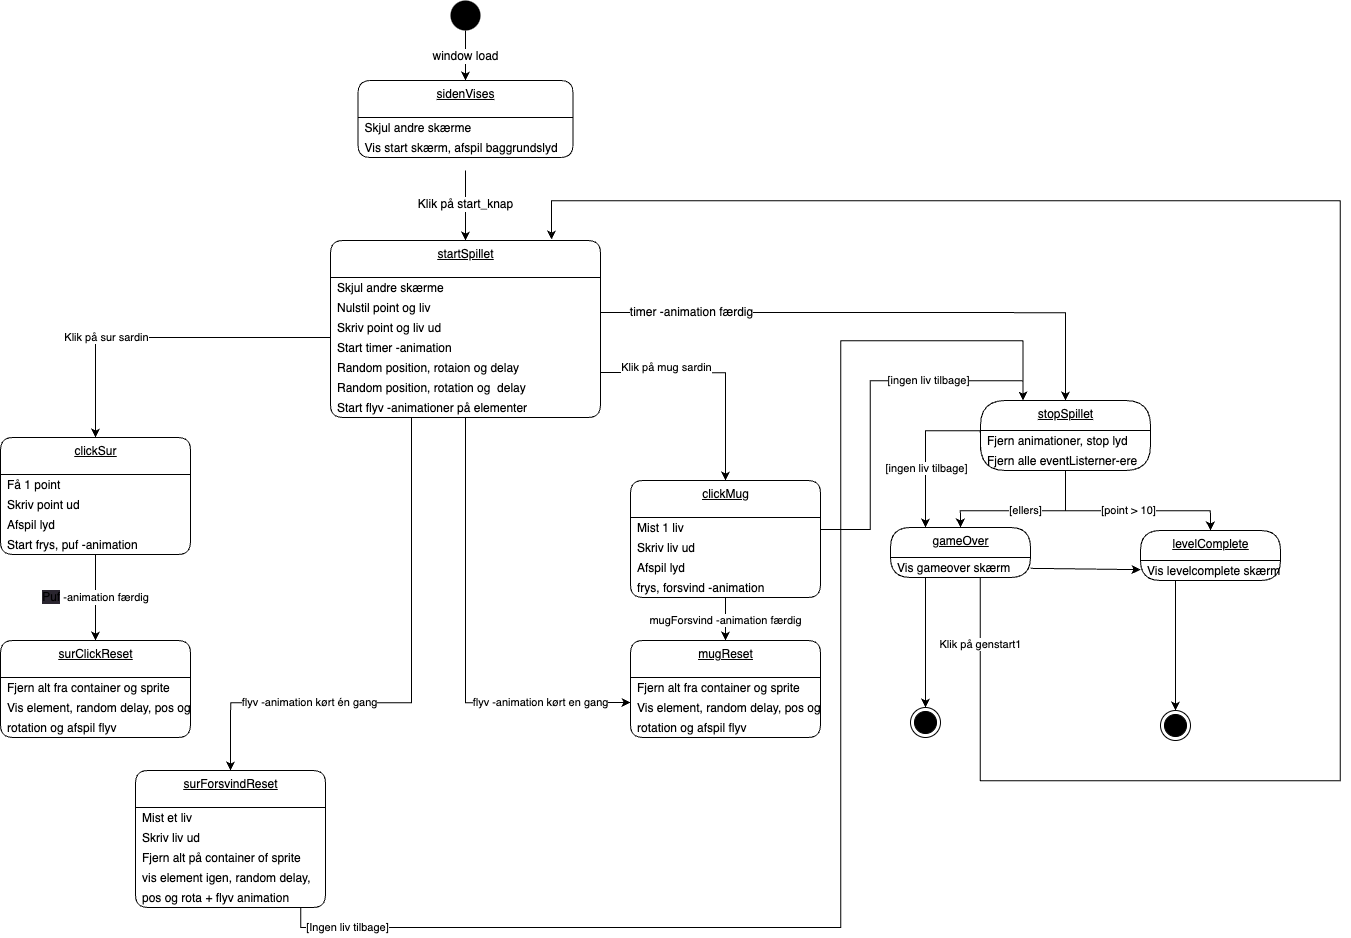

The diagram above was exported from draw.io. Its source (the exported page's mxGraphModel, read from the mxfile embedded in the PNG):
<mxGraphModel dx="2049" dy="1663" grid="1" gridSize="10" guides="1" tooltips="1" connect="1" arrows="1" fold="1" page="1" pageScale="1" pageWidth="827" pageHeight="1169" math="0" shadow="0">
  <root>
    <mxCell id="0" />
    <mxCell id="1" parent="0" />
    <mxCell id="23" value="&lt;span style=&quot;font-size: 12px&quot;&gt;window load&lt;/span&gt;" style="edgeStyle=orthogonalEdgeStyle;rounded=0;orthogonalLoop=1;jettySize=auto;html=1;exitX=0.5;exitY=1;exitDx=0;exitDy=0;entryX=0.5;entryY=0;entryDx=0;entryDy=0;" parent="1" source="2" target="63" edge="1">
      <mxGeometry relative="1" as="geometry">
        <mxPoint x="260" y="80" as="targetPoint" />
      </mxGeometry>
    </mxCell>
    <mxCell id="2" value="" style="ellipse;fillColor=#000000;strokeColor=none;" parent="1" vertex="1">
      <mxGeometry x="460" width="30" height="30" as="geometry" />
    </mxCell>
    <mxCell id="25" value="startSpillet" style="swimlane;fontStyle=4;align=center;verticalAlign=top;childLayout=stackLayout;horizontal=1;startSize=37;horizontalStack=0;resizeParent=1;resizeParentMax=0;resizeLast=0;collapsible=0;marginBottom=0;html=1;rounded=1;absoluteArcSize=1;arcSize=25;" parent="1" vertex="1">
      <mxGeometry x="340" y="240" width="270" height="177" as="geometry" />
    </mxCell>
    <mxCell id="26" value="Skjul andre skærme" style="fillColor=none;strokeColor=none;align=left;verticalAlign=middle;spacingLeft=5;" parent="25" vertex="1">
      <mxGeometry y="37" width="270" height="20" as="geometry" />
    </mxCell>
    <mxCell id="46" value="Nulstil point og liv" style="fillColor=none;strokeColor=none;align=left;verticalAlign=middle;spacingLeft=5;" parent="25" vertex="1">
      <mxGeometry y="57" width="270" height="20" as="geometry" />
    </mxCell>
    <mxCell id="47" value="Skriv point og liv ud" style="fillColor=none;strokeColor=none;align=left;verticalAlign=middle;spacingLeft=5;" parent="25" vertex="1">
      <mxGeometry y="77" width="270" height="20" as="geometry" />
    </mxCell>
    <mxCell id="49" value="Start timer -animation" style="fillColor=none;strokeColor=none;align=left;verticalAlign=middle;spacingLeft=5;" parent="25" vertex="1">
      <mxGeometry y="97" width="270" height="20" as="geometry" />
    </mxCell>
    <mxCell id="50" value="Random position, rotaion og delay" style="fillColor=none;strokeColor=none;align=left;verticalAlign=middle;spacingLeft=5;" parent="25" vertex="1">
      <mxGeometry y="117" width="270" height="20" as="geometry" />
    </mxCell>
    <mxCell id="51" value="Random position, rotation og  delay" style="fillColor=none;strokeColor=none;align=left;verticalAlign=middle;spacingLeft=5;" parent="25" vertex="1">
      <mxGeometry y="137" width="270" height="20" as="geometry" />
    </mxCell>
    <mxCell id="52" value="Start flyv -animationer på elementer" style="fillColor=none;strokeColor=none;align=left;verticalAlign=middle;spacingLeft=5;" parent="25" vertex="1">
      <mxGeometry y="157" width="270" height="20" as="geometry" />
    </mxCell>
    <mxCell id="53" value="&lt;span style=&quot;font-size: 12px&quot;&gt;Klik på start_knap&lt;/span&gt;" style="edgeStyle=orthogonalEdgeStyle;rounded=0;orthogonalLoop=1;jettySize=auto;html=1;entryX=0.5;entryY=0;entryDx=0;entryDy=0;" parent="1" target="25" edge="1">
      <mxGeometry relative="1" as="geometry">
        <mxPoint x="475" y="170" as="sourcePoint" />
      </mxGeometry>
    </mxCell>
    <mxCell id="55" value="clickSur" style="swimlane;fontStyle=4;align=center;verticalAlign=top;childLayout=stackLayout;horizontal=1;startSize=37;horizontalStack=0;resizeParent=1;resizeParentMax=0;resizeLast=0;collapsible=0;marginBottom=0;html=1;rounded=1;absoluteArcSize=1;arcSize=25;" parent="1" vertex="1">
      <mxGeometry x="10" y="437" width="190" height="117" as="geometry" />
    </mxCell>
    <mxCell id="56" value="Få 1 point" style="fillColor=none;strokeColor=none;align=left;verticalAlign=middle;spacingLeft=5;" parent="55" vertex="1">
      <mxGeometry y="37" width="190" height="20" as="geometry" />
    </mxCell>
    <mxCell id="57" value="Skriv point ud" style="fillColor=none;strokeColor=none;align=left;verticalAlign=middle;spacingLeft=5;" parent="55" vertex="1">
      <mxGeometry y="57" width="190" height="20" as="geometry" />
    </mxCell>
    <mxCell id="121" value="Afspil lyd" style="fillColor=none;strokeColor=none;align=left;verticalAlign=middle;spacingLeft=5;" parent="55" vertex="1">
      <mxGeometry y="77" width="190" height="20" as="geometry" />
    </mxCell>
    <mxCell id="58" value="Start frys, puf -animation" style="fillColor=none;strokeColor=none;align=left;verticalAlign=middle;spacingLeft=5;" parent="55" vertex="1">
      <mxGeometry y="97" width="190" height="20" as="geometry" />
    </mxCell>
    <mxCell id="63" value="sidenVises" style="swimlane;fontStyle=4;align=center;verticalAlign=top;childLayout=stackLayout;horizontal=1;startSize=37;horizontalStack=0;resizeParent=1;resizeParentMax=0;resizeLast=0;collapsible=0;marginBottom=0;html=1;rounded=1;absoluteArcSize=1;arcSize=25;" parent="1" vertex="1">
      <mxGeometry x="367.5" y="80" width="215" height="77" as="geometry" />
    </mxCell>
    <mxCell id="64" value="Skjul andre skærme" style="fillColor=none;strokeColor=none;align=left;verticalAlign=middle;spacingLeft=5;" parent="63" vertex="1">
      <mxGeometry y="37" width="215" height="20" as="geometry" />
    </mxCell>
    <mxCell id="65" value="Vis start skærm, afspil baggrundslyd" style="fillColor=none;strokeColor=none;align=left;verticalAlign=middle;spacingLeft=5;" parent="63" vertex="1">
      <mxGeometry y="57" width="215" height="20" as="geometry" />
    </mxCell>
    <mxCell id="68" value="surClickReset" style="swimlane;fontStyle=4;align=center;verticalAlign=top;childLayout=stackLayout;horizontal=1;startSize=37;horizontalStack=0;resizeParent=1;resizeParentMax=0;resizeLast=0;collapsible=0;marginBottom=0;html=1;rounded=1;absoluteArcSize=1;arcSize=25;" parent="1" vertex="1">
      <mxGeometry x="10" y="640" width="190" height="97" as="geometry" />
    </mxCell>
    <mxCell id="69" value="Fjern alt fra container og sprite" style="fillColor=none;strokeColor=none;align=left;verticalAlign=middle;spacingLeft=5;" parent="68" vertex="1">
      <mxGeometry y="37" width="190" height="20" as="geometry" />
    </mxCell>
    <mxCell id="70" value="Vis element, random delay, pos og" style="fillColor=none;strokeColor=none;align=left;verticalAlign=middle;spacingLeft=5;" parent="68" vertex="1">
      <mxGeometry y="57" width="190" height="20" as="geometry" />
    </mxCell>
    <mxCell id="71" value="rotation og afspil flyv" style="fillColor=none;strokeColor=none;align=left;verticalAlign=middle;spacingLeft=5;" parent="68" vertex="1">
      <mxGeometry y="77" width="190" height="20" as="geometry" />
    </mxCell>
    <mxCell id="72" value="&lt;span style=&quot;font-size: 12px; text-align: left; background-color: rgb(42, 37, 47);&quot;&gt;Puf&lt;/span&gt;&amp;nbsp;-animation færdig" style="edgeStyle=orthogonalEdgeStyle;rounded=0;orthogonalLoop=1;jettySize=auto;html=1;exitX=0.5;exitY=1;exitDx=0;exitDy=0;entryX=0.5;entryY=0;entryDx=0;entryDy=0;" parent="1" source="58" target="68" edge="1">
      <mxGeometry x="-0.0033" relative="1" as="geometry">
        <mxPoint as="offset" />
      </mxGeometry>
    </mxCell>
    <mxCell id="73" value="Klik på sur sardin" style="edgeStyle=orthogonalEdgeStyle;rounded=0;orthogonalLoop=1;jettySize=auto;html=1;exitX=0;exitY=0;exitDx=0;exitDy=0;entryX=0.5;entryY=0;entryDx=0;entryDy=0;" parent="1" target="55" edge="1">
      <mxGeometry x="0.3336" relative="1" as="geometry">
        <mxPoint x="-1" as="offset" />
        <mxPoint x="340" y="337" as="sourcePoint" />
      </mxGeometry>
    </mxCell>
    <mxCell id="74" value="flyv -animation kørt én gang" style="edgeStyle=orthogonalEdgeStyle;rounded=0;orthogonalLoop=1;jettySize=auto;html=1;entryX=0.5;entryY=0;entryDx=0;entryDy=0;" parent="1" source="52" target="110" edge="1">
      <mxGeometry x="0.4446" relative="1" as="geometry">
        <mxPoint x="476" y="437" as="sourcePoint" />
        <mxPoint x="271" y="770" as="targetPoint" />
        <Array as="points">
          <mxPoint x="421" y="702" />
          <mxPoint x="240" y="702" />
        </Array>
        <mxPoint x="-1" as="offset" />
      </mxGeometry>
    </mxCell>
    <mxCell id="120" value="[ingen liv tilbage]" style="edgeStyle=orthogonalEdgeStyle;rounded=0;orthogonalLoop=1;jettySize=auto;html=1;exitX=1;exitY=0.5;exitDx=0;exitDy=0;entryX=0.25;entryY=0;entryDx=0;entryDy=0;" parent="1" source="75" target="88" edge="1">
      <mxGeometry x="0.3933" relative="1" as="geometry">
        <Array as="points">
          <mxPoint x="880" y="529" />
          <mxPoint x="880" y="380" />
          <mxPoint x="1033" y="380" />
        </Array>
        <mxPoint x="1" as="offset" />
      </mxGeometry>
    </mxCell>
    <mxCell id="75" value="clickMug" style="swimlane;fontStyle=4;align=center;verticalAlign=top;childLayout=stackLayout;horizontal=1;startSize=37;horizontalStack=0;resizeParent=1;resizeParentMax=0;resizeLast=0;collapsible=0;marginBottom=0;html=1;rounded=1;absoluteArcSize=1;arcSize=25;" parent="1" vertex="1">
      <mxGeometry x="640" y="480" width="190" height="117" as="geometry" />
    </mxCell>
    <mxCell id="76" value="Mist 1 liv" style="fillColor=none;strokeColor=none;align=left;verticalAlign=middle;spacingLeft=5;" parent="75" vertex="1">
      <mxGeometry y="37" width="190" height="20" as="geometry" />
    </mxCell>
    <mxCell id="77" value="Skriv liv ud" style="fillColor=none;strokeColor=none;align=left;verticalAlign=middle;spacingLeft=5;" parent="75" vertex="1">
      <mxGeometry y="57" width="190" height="20" as="geometry" />
    </mxCell>
    <mxCell id="122" value="Afspil lyd" style="fillColor=none;strokeColor=none;align=left;verticalAlign=middle;spacingLeft=5;" parent="75" vertex="1">
      <mxGeometry y="77" width="190" height="20" as="geometry" />
    </mxCell>
    <mxCell id="78" value="frys, forsvind -animation" style="fillColor=none;strokeColor=none;align=left;verticalAlign=middle;spacingLeft=5;" parent="75" vertex="1">
      <mxGeometry y="97" width="190" height="20" as="geometry" />
    </mxCell>
    <mxCell id="79" value="mugReset" style="swimlane;fontStyle=4;align=center;verticalAlign=top;childLayout=stackLayout;horizontal=1;startSize=37;horizontalStack=0;resizeParent=1;resizeParentMax=0;resizeLast=0;collapsible=0;marginBottom=0;html=1;rounded=1;absoluteArcSize=1;arcSize=25;" parent="1" vertex="1">
      <mxGeometry x="640" y="640" width="190" height="97" as="geometry" />
    </mxCell>
    <mxCell id="80" value="Fjern alt fra container og sprite" style="fillColor=none;strokeColor=none;align=left;verticalAlign=middle;spacingLeft=5;" parent="79" vertex="1">
      <mxGeometry y="37" width="190" height="20" as="geometry" />
    </mxCell>
    <mxCell id="81" value="Vis element, random delay, pos og" style="fillColor=none;strokeColor=none;align=left;verticalAlign=middle;spacingLeft=5;" parent="79" vertex="1">
      <mxGeometry y="57" width="190" height="20" as="geometry" />
    </mxCell>
    <mxCell id="82" value="rotation og afspil flyv" style="fillColor=none;strokeColor=none;align=left;verticalAlign=middle;spacingLeft=5;" parent="79" vertex="1">
      <mxGeometry y="77" width="190" height="20" as="geometry" />
    </mxCell>
    <mxCell id="83" value="mugForsvind -animation færdig" style="edgeStyle=orthogonalEdgeStyle;rounded=0;orthogonalLoop=1;jettySize=auto;html=1;exitX=0.5;exitY=1;exitDx=0;exitDy=0;entryX=0.5;entryY=0;entryDx=0;entryDy=0;" parent="1" source="78" target="79" edge="1">
      <mxGeometry relative="1" as="geometry" />
    </mxCell>
    <mxCell id="84" value="Klik på mug sardin" style="edgeStyle=orthogonalEdgeStyle;rounded=0;orthogonalLoop=1;jettySize=auto;html=1;exitX=1;exitY=0.75;exitDx=0;exitDy=0;entryX=0.5;entryY=0;entryDx=0;entryDy=0;" parent="1" source="50" target="75" edge="1">
      <mxGeometry x="-0.4366" y="5" relative="1" as="geometry">
        <mxPoint as="offset" />
      </mxGeometry>
    </mxCell>
    <mxCell id="85" value="flyv -animation kørt en gang" style="edgeStyle=orthogonalEdgeStyle;rounded=0;orthogonalLoop=1;jettySize=auto;html=1;exitX=0.5;exitY=1;exitDx=0;exitDy=0;entryX=0;entryY=0.25;entryDx=0;entryDy=0;" parent="1" source="52" edge="1">
      <mxGeometry x="0.599" relative="1" as="geometry">
        <mxPoint x="494.1700000000001" y="437.26" as="sourcePoint" />
        <mxPoint x="640" y="702" as="targetPoint" />
        <Array as="points">
          <mxPoint x="475" y="702" />
        </Array>
        <mxPoint as="offset" />
      </mxGeometry>
    </mxCell>
    <mxCell id="87" value="&lt;span style=&quot;font-size: 12px&quot;&gt;timer -animation færdig&lt;/span&gt;" style="edgeStyle=orthogonalEdgeStyle;rounded=0;orthogonalLoop=1;jettySize=auto;html=1;entryX=0.5;entryY=0;entryDx=0;entryDy=0;exitX=1;exitY=0.75;exitDx=0;exitDy=0;" parent="1" source="46" target="88" edge="1">
      <mxGeometry x="-0.6654" relative="1" as="geometry">
        <mxPoint x="740.0000000000002" y="120" as="sourcePoint" />
        <mxPoint x="765" y="87" as="targetPoint" />
        <mxPoint as="offset" />
      </mxGeometry>
    </mxCell>
    <mxCell id="88" value="stopSpillet" style="swimlane;fontStyle=4;align=center;verticalAlign=top;childLayout=stackLayout;horizontal=1;startSize=30;horizontalStack=0;resizeParent=1;resizeParentMax=0;resizeLast=0;collapsible=0;marginBottom=0;html=1;rounded=1;absoluteArcSize=1;arcSize=50;" parent="1" vertex="1">
      <mxGeometry x="990" y="400" width="170" height="70" as="geometry" />
    </mxCell>
    <mxCell id="89" value="Fjern animationer, stop lyd" style="fillColor=none;strokeColor=none;align=left;verticalAlign=middle;spacingLeft=5;" parent="88" vertex="1">
      <mxGeometry y="30" width="170" height="20" as="geometry" />
    </mxCell>
    <mxCell id="90" value="Fjern alle eventListerner-ere" style="fillColor=none;strokeColor=none;align=left;verticalAlign=middle;spacingLeft=5;" parent="88" vertex="1">
      <mxGeometry y="50" width="170" height="20" as="geometry" />
    </mxCell>
    <mxCell id="91" value="[point &amp;gt; 10]" style="edgeStyle=orthogonalEdgeStyle;rounded=0;orthogonalLoop=1;jettySize=auto;html=1;exitX=0.5;exitY=1;exitDx=0;exitDy=0;entryX=0.5;entryY=0;entryDx=0;entryDy=0;" parent="1" source="90" target="92" edge="1">
      <mxGeometry relative="1" as="geometry">
        <mxPoint x="1060" y="520" as="targetPoint" />
        <Array as="points">
          <mxPoint x="1075" y="510" />
          <mxPoint x="1220" y="510" />
        </Array>
      </mxGeometry>
    </mxCell>
    <mxCell id="92" value="levelComplete" style="swimlane;fontStyle=4;align=center;verticalAlign=top;childLayout=stackLayout;horizontal=1;startSize=30;horizontalStack=0;resizeParent=1;resizeParentMax=0;resizeLast=0;collapsible=0;marginBottom=0;html=1;rounded=1;absoluteArcSize=1;arcSize=92;" parent="1" vertex="1">
      <mxGeometry x="1150" y="530" width="140" height="50" as="geometry" />
    </mxCell>
    <mxCell id="93" value="Vis levelcomplete skærm" style="fillColor=none;strokeColor=none;align=left;verticalAlign=middle;spacingLeft=5;" parent="92" vertex="1">
      <mxGeometry y="30" width="140" height="20" as="geometry" />
    </mxCell>
    <mxCell id="94" style="edgeStyle=orthogonalEdgeStyle;rounded=0;orthogonalLoop=1;jettySize=auto;html=1;exitX=0.25;exitY=1;exitDx=0;exitDy=0;entryX=0.5;entryY=0;entryDx=0;entryDy=0;" parent="1" source="93" target="102" edge="1">
      <mxGeometry relative="1" as="geometry">
        <mxPoint x="1185" y="620" as="targetPoint" />
      </mxGeometry>
    </mxCell>
    <mxCell id="95" value="gameOver" style="swimlane;fontStyle=4;align=center;verticalAlign=top;childLayout=stackLayout;horizontal=1;startSize=30;horizontalStack=0;resizeParent=1;resizeParentMax=0;resizeLast=0;collapsible=0;marginBottom=0;html=1;rounded=1;absoluteArcSize=1;arcSize=92;" parent="1" vertex="1">
      <mxGeometry x="900" y="527" width="140" height="50" as="geometry" />
    </mxCell>
    <mxCell id="96" value="Vis gameover skærm" style="fillColor=none;strokeColor=none;align=left;verticalAlign=middle;spacingLeft=5;" parent="95" vertex="1">
      <mxGeometry y="30" width="140" height="20" as="geometry" />
    </mxCell>
    <mxCell id="98" value="[ellers]" style="edgeStyle=orthogonalEdgeStyle;rounded=0;orthogonalLoop=1;jettySize=auto;html=1;exitX=0.5;exitY=1;exitDx=0;exitDy=0;entryX=0.5;entryY=0;entryDx=0;entryDy=0;" parent="1" source="90" target="95" edge="1">
      <mxGeometry relative="1" as="geometry">
        <mxPoint x="974" y="530" as="targetPoint" />
        <Array as="points">
          <mxPoint x="1075" y="510" />
          <mxPoint x="970" y="510" />
        </Array>
      </mxGeometry>
    </mxCell>
    <mxCell id="99" style="edgeStyle=orthogonalEdgeStyle;rounded=0;orthogonalLoop=1;jettySize=auto;html=1;exitX=0;exitY=0;exitDx=0;exitDy=0;entryX=0.25;entryY=0;entryDx=0;entryDy=0;" parent="1" source="90" target="95" edge="1">
      <mxGeometry relative="1" as="geometry">
        <mxPoint x="939" y="530" as="targetPoint" />
      </mxGeometry>
    </mxCell>
    <mxCell id="100" value="[ingen liv tilbage]" style="edgeLabel;html=1;align=center;verticalAlign=middle;resizable=0;points=[];" parent="99" vertex="1" connectable="0">
      <mxGeometry x="0.2849" relative="1" as="geometry">
        <mxPoint as="offset" />
      </mxGeometry>
    </mxCell>
    <mxCell id="101" value="" style="ellipse;html=1;shape=endState;fillColor=#000000;strokeColor=#000000;" parent="1" vertex="1">
      <mxGeometry x="920" y="707" width="30" height="30" as="geometry" />
    </mxCell>
    <mxCell id="102" value="" style="ellipse;html=1;shape=endState;fillColor=#000000;strokeColor=#000000;" parent="1" vertex="1">
      <mxGeometry x="1170" y="710" width="30" height="30" as="geometry" />
    </mxCell>
    <mxCell id="103" value="Klik på genstart1" style="edgeStyle=orthogonalEdgeStyle;rounded=0;orthogonalLoop=1;jettySize=auto;html=1;exitX=0.75;exitY=1;exitDx=0;exitDy=0;entryX=0.819;entryY=-0.005;entryDx=0;entryDy=0;entryPerimeter=0;" parent="1" source="96" target="25" edge="1">
      <mxGeometry x="-0.9176" relative="1" as="geometry">
        <mxPoint x="710" y="263" as="targetPoint" />
        <Array as="points">
          <mxPoint x="990" y="577" />
          <mxPoint x="990" y="780" />
          <mxPoint x="1350" y="780" />
          <mxPoint x="1350" y="200" />
          <mxPoint x="561" y="200" />
        </Array>
        <mxPoint y="-1" as="offset" />
      </mxGeometry>
    </mxCell>
    <mxCell id="109" style="edgeStyle=orthogonalEdgeStyle;rounded=0;orthogonalLoop=1;jettySize=auto;html=1;exitX=0.25;exitY=1;exitDx=0;exitDy=0;entryX=0.5;entryY=0;entryDx=0;entryDy=0;" parent="1" source="96" target="101" edge="1">
      <mxGeometry relative="1" as="geometry" />
    </mxCell>
    <mxCell id="110" value="surForsvindReset" style="swimlane;fontStyle=4;align=center;verticalAlign=top;childLayout=stackLayout;horizontal=1;startSize=37;horizontalStack=0;resizeParent=1;resizeParentMax=0;resizeLast=0;collapsible=0;marginBottom=0;html=1;rounded=1;absoluteArcSize=1;arcSize=25;" parent="1" vertex="1">
      <mxGeometry x="145" y="770" width="190" height="137" as="geometry" />
    </mxCell>
    <mxCell id="118" value="Mist et liv" style="fillColor=none;strokeColor=none;align=left;verticalAlign=middle;spacingLeft=5;" parent="110" vertex="1">
      <mxGeometry y="37" width="190" height="20" as="geometry" />
    </mxCell>
    <mxCell id="112" value="Skriv liv ud" style="fillColor=none;strokeColor=none;align=left;verticalAlign=middle;spacingLeft=5;" parent="110" vertex="1">
      <mxGeometry y="57" width="190" height="20" as="geometry" />
    </mxCell>
    <mxCell id="111" value="Fjern alt på container of sprite" style="fillColor=none;strokeColor=none;align=left;verticalAlign=middle;spacingLeft=5;" parent="110" vertex="1">
      <mxGeometry y="77" width="190" height="20" as="geometry" />
    </mxCell>
    <mxCell id="116" value="vis element igen, random delay," style="fillColor=none;strokeColor=none;align=left;verticalAlign=middle;spacingLeft=5;" parent="110" vertex="1">
      <mxGeometry y="97" width="190" height="20" as="geometry" />
    </mxCell>
    <mxCell id="113" value="pos og rota + flyv animation" style="fillColor=none;strokeColor=none;align=left;verticalAlign=middle;spacingLeft=5;" parent="110" vertex="1">
      <mxGeometry y="117" width="190" height="20" as="geometry" />
    </mxCell>
    <mxCell id="119" value="[Ingen liv tilbage]" style="edgeStyle=orthogonalEdgeStyle;rounded=0;orthogonalLoop=1;jettySize=auto;html=1;exitX=0.5;exitY=1;exitDx=0;exitDy=0;entryX=0.25;entryY=0;entryDx=0;entryDy=0;" parent="1" source="113" target="88" edge="1">
      <mxGeometry x="-0.8129" relative="1" as="geometry">
        <mxPoint x="870" y="870" as="targetPoint" />
        <Array as="points">
          <mxPoint x="310" y="927" />
          <mxPoint x="850" y="927" />
          <mxPoint x="850" y="340" />
          <mxPoint x="1033" y="340" />
        </Array>
        <mxPoint as="offset" />
      </mxGeometry>
    </mxCell>
    <mxCell id="123" value="" style="edgeStyle=none;html=1;" parent="1" source="96" target="93" edge="1">
      <mxGeometry relative="1" as="geometry" />
    </mxCell>
  </root>
</mxGraphModel>